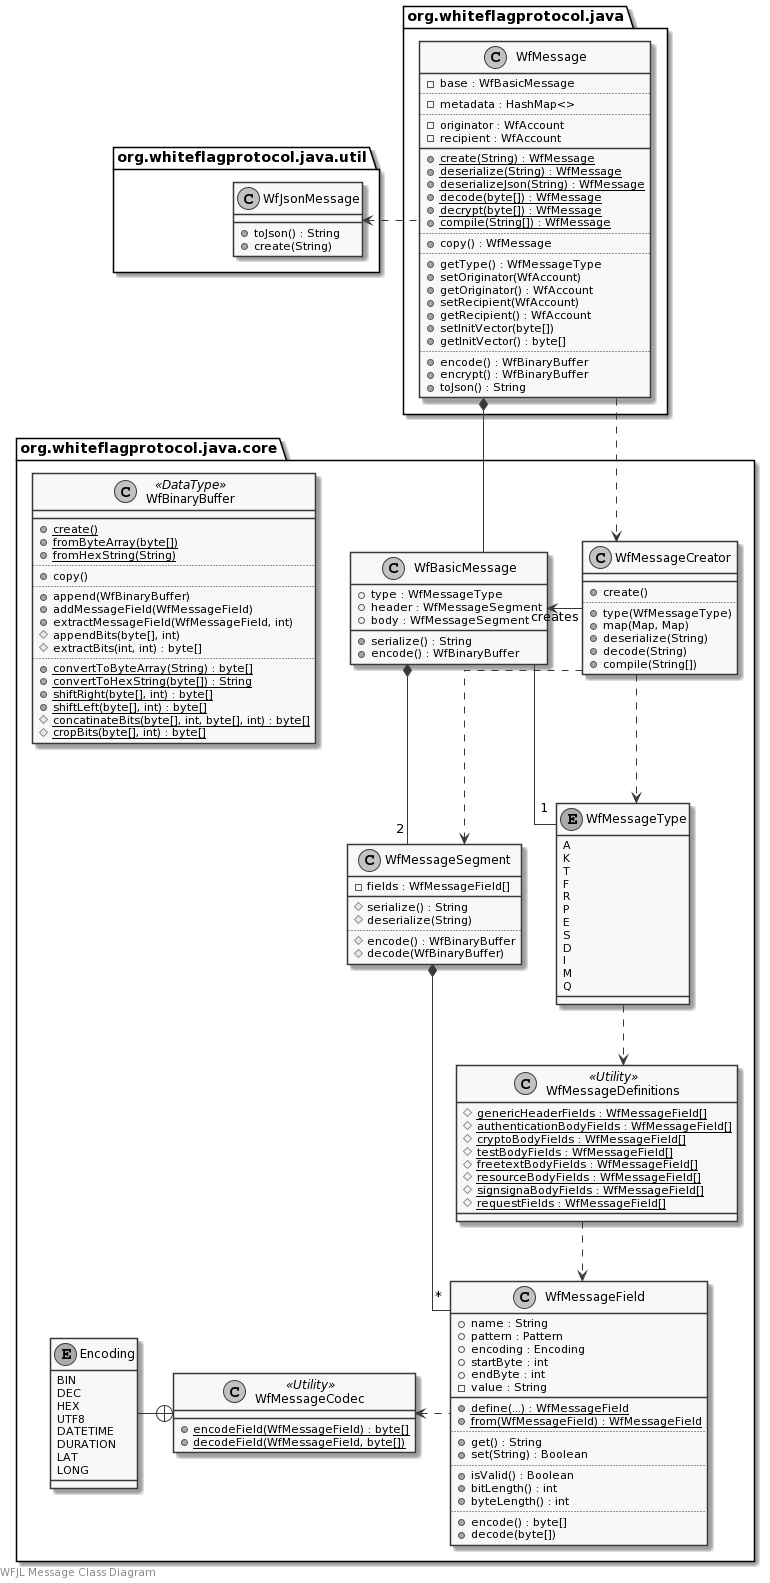

The diagram above was rendered by PlantUML. Its source (embedded in the PNG):
@startuml
skinparam monochrome true
skinparam linetype ortho

left footer WFJL Message Class Diagram

package org.whiteflagprotocol.java.core {
    class WfBasicMessage {
        +type : WfMessageType
        +header : WfMessageSegment
        +body : WfMessageSegment
        +serialize() : String
        +encode() : WfBinaryBuffer
    }
    class WfMessageSegment {
        -fields : WfMessageField[]
        __
        #serialize() : String
        #deserialize(String)
        ..
        #encode() : WfBinaryBuffer
        #decode(WfBinaryBuffer)
    }
    class WfMessageField {
        +name : String
        +pattern : Pattern
        +encoding : Encoding
        +startByte : int
        +endByte : int
        -value : String
        __
        {static} +define(...) : WfMessageField
        {static} +from(WfMessageField) : WfMessageField
        ..
        +get() : String
        +set(String) : Boolean
        ..
        +isValid() : Boolean
        +bitLength() : int
        +byteLength() : int
        ..
        +encode() : byte[]
        +decode(byte[])
    }
    class WfMessageCreator {
        __
        +create()
        ..
        +type(WfMessageType)
        +map(Map, Map)
        +deserialize(String)
        +decode(String)
        +compile(String[])
    }
    enum WfMessageType {
        A
        K
        T
        F
        R
        P
        E
        S
        D
        I
        M
        Q
    }
    class WfMessageDefinitions <<Utility>> {
        {static} #genericHeaderFields : WfMessageField[]
        {static} #authenticationBodyFields : WfMessageField[]
        {static} #cryptoBodyFields : WfMessageField[]
        {static} #testBodyFields : WfMessageField[]
        {static} #freetextBodyFields : WfMessageField[]
        {static} #resourceBodyFields : WfMessageField[]
        {static} #signsignaBodyFields : WfMessageField[]
        {static} #requestFields : WfMessageField[]
    }
    class WfMessageCodec <<Utility>> {
        {static} +encodeField(WfMessageField) : byte[]
        {static} +decodeField(WfMessageField, byte[])
    }
    enum Encoding {
        BIN
        DEC
        HEX
        UTF8
        DATETIME
        DURATION
        LAT
        LONG
    }
    class WfBinaryBuffer <<DataType>> {
        __
        {static} +create()
        {static} +fromByteArray(byte[])
        {static} +fromHexString(String)
        ..
        +copy()
        ..
        +append(WfBinaryBuffer)
        +addMessageField(WfMessageField)
        +extractMessageField(WfMessageField, int)
        #appendBits(byte[], int)
        #extractBits(int, int) : byte[]
        ..
        {static} +convertToByteArray(String) : byte[]
        {static} +convertToHexString(byte[]) : String
        {static} +shiftRight(byte[], int) : byte[]
        {static} +shiftLeft(byte[], int) : byte[]
        {static} #concatinateBits(byte[], int, byte[], int) : byte[]
        {static} #cropBits(byte[], int) : byte[]
    }
}

package org.whiteflagprotocol.java.util {
    class WfJsonMessage {
        +toJson() : String
        +create(String)
    }
}

package org.whiteflagprotocol.java {
    class WfMessage {
        -base : WfBasicMessage
        ..
        -metadata : HashMap<>
        ..
        -originator : WfAccount
        -recipient : WfAccount
        __
        {static} +create(String) : WfMessage
        {static} +deserialize(String) : WfMessage
        {static} +deserializeJson(String) : WfMessage
        {static} +decode(byte[]) : WfMessage
        {static} +decrypt(byte[]) : WfMessage
        {static} +compile(String[]) : WfMessage
        ..
        +copy() : WfMessage
        ..
        +getType() : WfMessageType
        +setOriginator(WfAccount)
        +getOriginator() : WfAccount
        +setRecipient(WfAccount)
        +getRecipient() : WfAccount
        +setInitVector(byte[])
        +getInitVector() : byte[]
        ..
        +encode() : WfBinaryBuffer
        +encrypt() : WfBinaryBuffer
        +toJson() : String
    }
}

WfJsonMessage <. WfMessage

WfMessage *-- WfBasicMessage
WfMessage ..> WfMessageCreator

WfBasicMessage -- "1" WfMessageType
WfBasicMessage *-- "2" WfMessageSegment
WfMessageSegment *-- "*" WfMessageField
WfMessageCodec <. WfMessageField
Encoding -+ WfMessageCodec

WfBasicMessage <- WfMessageCreator: creates
WfMessageCreator ..> WfMessageType
WfMessageCreator ..> WfMessageSegment

WfMessageType ..> WfMessageDefinitions
WfMessageDefinitions ..> WfMessageField
@enduml